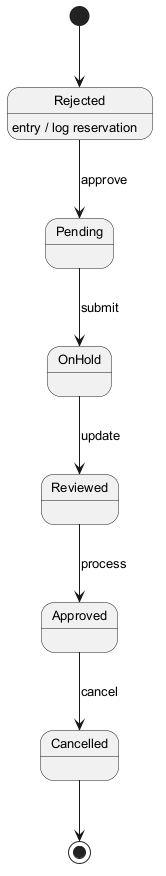

The diagram above was rendered by PlantUML. Its source (embedded in the PNG):
@startuml
skinparam backgroundColor #FFFFFF
skinparam classBackgroundColor #F3E5F5
skinparam classBorderColor #6A1B9A
skinparam defaultFontSize 13
[*] --> Rejected
Rejected --> Pending : approve
Rejected : entry / log reservation
Pending --> OnHold : submit
OnHold --> Reviewed : update
Reviewed --> Approved : process
Approved --> Cancelled : cancel
Cancelled --> [*]
@enduml